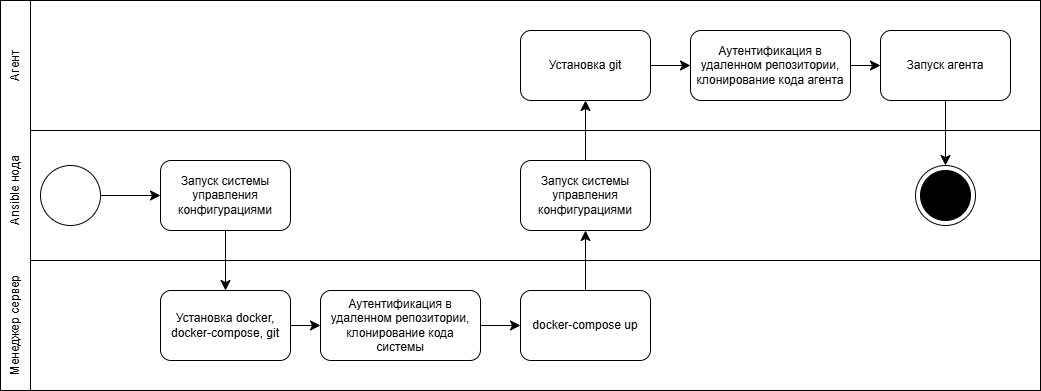

The diagram above was exported from draw.io. Its source (the exported page's mxGraphModel, read from the mxfile embedded in the PNG):
<mxGraphModel dx="469" dy="595" grid="1" gridSize="10" guides="1" tooltips="1" connect="1" arrows="1" fold="1" page="1" pageScale="1" pageWidth="827" pageHeight="1169" math="0" shadow="0">
  <root>
    <mxCell id="0" />
    <mxCell id="1" parent="0" />
    <mxCell id="klA4tvVz4OjrJfD3gvCO-29" value="" style="rounded=0;whiteSpace=wrap;html=1;" parent="1" vertex="1">
      <mxGeometry x="150" y="160" width="1040" height="130" as="geometry" />
    </mxCell>
    <mxCell id="klA4tvVz4OjrJfD3gvCO-28" value="" style="rounded=0;whiteSpace=wrap;html=1;" parent="1" vertex="1">
      <mxGeometry x="150" y="420" width="1040" height="130" as="geometry" />
    </mxCell>
    <mxCell id="klA4tvVz4OjrJfD3gvCO-26" value="" style="rounded=0;whiteSpace=wrap;html=1;" parent="1" vertex="1">
      <mxGeometry x="150" y="290" width="1040" height="130" as="geometry" />
    </mxCell>
    <mxCell id="klA4tvVz4OjrJfD3gvCO-17" style="edgeStyle=none;curved=1;rounded=0;orthogonalLoop=1;jettySize=auto;html=1;exitX=1;exitY=0.5;exitDx=0;exitDy=0;entryX=0;entryY=0.5;entryDx=0;entryDy=0;fontSize=12;startSize=8;endSize=8;" parent="1" source="klA4tvVz4OjrJfD3gvCO-2" target="klA4tvVz4OjrJfD3gvCO-3" edge="1">
      <mxGeometry relative="1" as="geometry" />
    </mxCell>
    <mxCell id="klA4tvVz4OjrJfD3gvCO-2" value="" style="ellipse;whiteSpace=wrap;html=1;aspect=fixed;" parent="1" vertex="1">
      <mxGeometry x="190" y="325" width="60" height="60" as="geometry" />
    </mxCell>
    <mxCell id="klA4tvVz4OjrJfD3gvCO-18" style="edgeStyle=none;curved=1;rounded=0;orthogonalLoop=1;jettySize=auto;html=1;exitX=0.5;exitY=1;exitDx=0;exitDy=0;fontSize=12;startSize=8;endSize=8;" parent="1" source="klA4tvVz4OjrJfD3gvCO-3" target="klA4tvVz4OjrJfD3gvCO-5" edge="1">
      <mxGeometry relative="1" as="geometry" />
    </mxCell>
    <mxCell id="klA4tvVz4OjrJfD3gvCO-3" value="Запуск системы управления конфигурациями" style="rounded=1;whiteSpace=wrap;html=1;" parent="1" vertex="1">
      <mxGeometry x="310" y="320" width="130" height="70" as="geometry" />
    </mxCell>
    <mxCell id="klA4tvVz4OjrJfD3gvCO-19" style="edgeStyle=none;curved=1;rounded=0;orthogonalLoop=1;jettySize=auto;html=1;exitX=1;exitY=0.5;exitDx=0;exitDy=0;fontSize=12;startSize=8;endSize=8;" parent="1" source="klA4tvVz4OjrJfD3gvCO-5" target="klA4tvVz4OjrJfD3gvCO-7" edge="1">
      <mxGeometry relative="1" as="geometry" />
    </mxCell>
    <mxCell id="klA4tvVz4OjrJfD3gvCO-5" value="Установка docker, docker-compose, git" style="rounded=1;whiteSpace=wrap;html=1;" parent="1" vertex="1">
      <mxGeometry x="310" y="450" width="130" height="70" as="geometry" />
    </mxCell>
    <mxCell id="klA4tvVz4OjrJfD3gvCO-20" style="edgeStyle=none;curved=1;rounded=0;orthogonalLoop=1;jettySize=auto;html=1;exitX=1;exitY=0.5;exitDx=0;exitDy=0;entryX=0;entryY=0.5;entryDx=0;entryDy=0;fontSize=12;startSize=8;endSize=8;" parent="1" source="klA4tvVz4OjrJfD3gvCO-7" target="klA4tvVz4OjrJfD3gvCO-9" edge="1">
      <mxGeometry relative="1" as="geometry" />
    </mxCell>
    <mxCell id="klA4tvVz4OjrJfD3gvCO-7" value="Аутентификация в удаленном репозитории, клонирование кода системы" style="rounded=1;whiteSpace=wrap;html=1;" parent="1" vertex="1">
      <mxGeometry x="470" y="450" width="160" height="70" as="geometry" />
    </mxCell>
    <mxCell id="klA4tvVz4OjrJfD3gvCO-21" style="edgeStyle=none;curved=1;rounded=0;orthogonalLoop=1;jettySize=auto;html=1;exitX=0.5;exitY=0;exitDx=0;exitDy=0;entryX=0.5;entryY=1;entryDx=0;entryDy=0;fontSize=12;startSize=8;endSize=8;" parent="1" source="klA4tvVz4OjrJfD3gvCO-9" target="klA4tvVz4OjrJfD3gvCO-10" edge="1">
      <mxGeometry relative="1" as="geometry" />
    </mxCell>
    <mxCell id="klA4tvVz4OjrJfD3gvCO-9" value="docker-compose up" style="rounded=1;whiteSpace=wrap;html=1;" parent="1" vertex="1">
      <mxGeometry x="670" y="450" width="130" height="70" as="geometry" />
    </mxCell>
    <mxCell id="klA4tvVz4OjrJfD3gvCO-22" style="edgeStyle=none;curved=1;rounded=0;orthogonalLoop=1;jettySize=auto;html=1;exitX=0.5;exitY=0;exitDx=0;exitDy=0;fontSize=12;startSize=8;endSize=8;" parent="1" source="klA4tvVz4OjrJfD3gvCO-10" target="klA4tvVz4OjrJfD3gvCO-11" edge="1">
      <mxGeometry relative="1" as="geometry" />
    </mxCell>
    <mxCell id="klA4tvVz4OjrJfD3gvCO-10" value="Запуск системы управления конфигурациями" style="rounded=1;whiteSpace=wrap;html=1;" parent="1" vertex="1">
      <mxGeometry x="670" y="320" width="130" height="70" as="geometry" />
    </mxCell>
    <mxCell id="klA4tvVz4OjrJfD3gvCO-23" style="edgeStyle=none;curved=1;rounded=0;orthogonalLoop=1;jettySize=auto;html=1;exitX=1;exitY=0.5;exitDx=0;exitDy=0;fontSize=12;startSize=8;endSize=8;" parent="1" source="klA4tvVz4OjrJfD3gvCO-11" target="klA4tvVz4OjrJfD3gvCO-13" edge="1">
      <mxGeometry relative="1" as="geometry" />
    </mxCell>
    <mxCell id="klA4tvVz4OjrJfD3gvCO-11" value="Установка git" style="rounded=1;whiteSpace=wrap;html=1;" parent="1" vertex="1">
      <mxGeometry x="670" y="190" width="130" height="70" as="geometry" />
    </mxCell>
    <mxCell id="klA4tvVz4OjrJfD3gvCO-37" style="edgeStyle=none;curved=1;rounded=0;orthogonalLoop=1;jettySize=auto;html=1;exitX=0.5;exitY=1;exitDx=0;exitDy=0;entryX=0.5;entryY=0;entryDx=0;entryDy=0;fontSize=12;startSize=8;endSize=8;" parent="1" source="klA4tvVz4OjrJfD3gvCO-12" target="klA4tvVz4OjrJfD3gvCO-14" edge="1">
      <mxGeometry relative="1" as="geometry" />
    </mxCell>
    <mxCell id="klA4tvVz4OjrJfD3gvCO-12" value="Запуск агента" style="rounded=1;whiteSpace=wrap;html=1;" parent="1" vertex="1">
      <mxGeometry x="1030" y="190" width="130" height="70" as="geometry" />
    </mxCell>
    <mxCell id="klA4tvVz4OjrJfD3gvCO-24" style="edgeStyle=none;curved=1;rounded=0;orthogonalLoop=1;jettySize=auto;html=1;exitX=1;exitY=0.5;exitDx=0;exitDy=0;entryX=0;entryY=0.5;entryDx=0;entryDy=0;fontSize=12;startSize=8;endSize=8;" parent="1" source="klA4tvVz4OjrJfD3gvCO-13" target="klA4tvVz4OjrJfD3gvCO-12" edge="1">
      <mxGeometry relative="1" as="geometry" />
    </mxCell>
    <mxCell id="klA4tvVz4OjrJfD3gvCO-13" value="Аутентификация в удаленном репозитории, клонирование кода агента" style="rounded=1;whiteSpace=wrap;html=1;" parent="1" vertex="1">
      <mxGeometry x="840" y="190" width="160" height="70" as="geometry" />
    </mxCell>
    <mxCell id="klA4tvVz4OjrJfD3gvCO-14" value="" style="ellipse;whiteSpace=wrap;html=1;aspect=fixed;" parent="1" vertex="1">
      <mxGeometry x="1065" y="325" width="60" height="60" as="geometry" />
    </mxCell>
    <mxCell id="klA4tvVz4OjrJfD3gvCO-16" value="" style="ellipse;whiteSpace=wrap;html=1;aspect=fixed;fillColor=#000000;" parent="1" vertex="1">
      <mxGeometry x="1070" y="330" width="50" height="50" as="geometry" />
    </mxCell>
    <mxCell id="klA4tvVz4OjrJfD3gvCO-35" value="" style="rounded=0;whiteSpace=wrap;html=1;" parent="1" vertex="1">
      <mxGeometry x="150" y="160" width="30" height="390" as="geometry" />
    </mxCell>
    <mxCell id="klA4tvVz4OjrJfD3gvCO-30" value="Ansible нода" style="text;html=1;align=center;verticalAlign=middle;whiteSpace=wrap;rounded=0;rotation=-90;" parent="1" vertex="1">
      <mxGeometry x="120" y="335" width="90" height="30" as="geometry" />
    </mxCell>
    <mxCell id="klA4tvVz4OjrJfD3gvCO-32" value="Агент" style="text;html=1;align=center;verticalAlign=middle;whiteSpace=wrap;rounded=0;rotation=-90;" parent="1" vertex="1">
      <mxGeometry x="110" y="210" width="110" height="30" as="geometry" />
    </mxCell>
    <mxCell id="klA4tvVz4OjrJfD3gvCO-31" value="Менеджер сервер" style="text;html=1;align=center;verticalAlign=middle;whiteSpace=wrap;rounded=0;rotation=-90;" parent="1" vertex="1">
      <mxGeometry x="110" y="470" width="110" height="30" as="geometry" />
    </mxCell>
  </root>
</mxGraphModel>